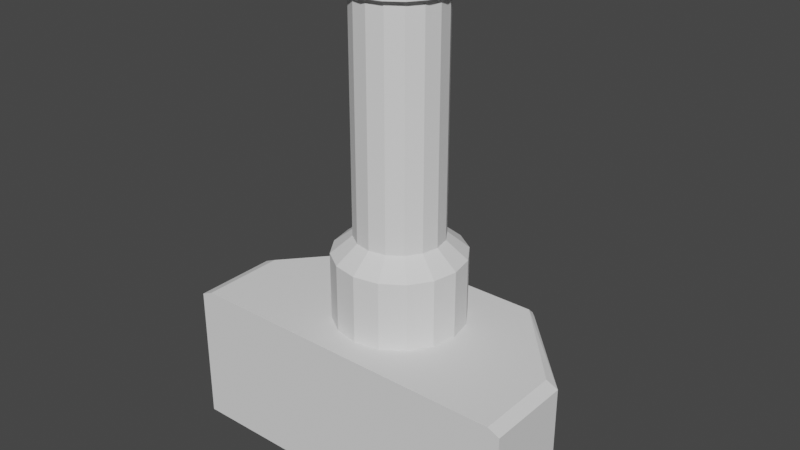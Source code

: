 # Source: Furnace_DispenserBase.blend  (saved by Blender 3.3.6; exported with 4.5.12 LTS)
import bpy
from mathutils import Matrix  # noqa: F401  (used for matrix-valued properties, if any)

bpy.ops.wm.read_factory_settings(use_empty=True)
scene = bpy.context.scene
scene.name = 'Scene'

# ---- collections
col_collection = bpy.data.collections.new('Collection'); scene.collection.children.link(col_collection)

# ---- world
world_world = bpy.data.worlds.new('World'); scene.world = world_world
world_world.use_nodes = True; world_world.node_tree.nodes.clear()
_N = world_world.node_tree.nodes; _L = world_world.node_tree.links
n0 = _N.new('ShaderNodeOutputWorld'); n0.name = 'World Output'; n0.location = (300, 300)
n1 = _N.new('ShaderNodeBackground'); n1.name = 'Background'; n1.location = (10, 300)
n1.inputs[0].default_value = (0.05088, 0.05088, 0.05088, 1.0)
_L.new(n1.outputs[0], n0.inputs[0])
n0.is_active_output = True
world_world.color = (0.05088, 0.05088, 0.05088)
world_world.use_sun_shadow = False
world_world.sun_shadow_jitter_overblur = 0.0

# ---- meshes
me_cylinder = bpy.data.meshes.new('Cylinder')
me_cylinder.from_pydata([(0.0, 1.0, 0.0), (-2.235e-08, 0.6731, 3.567), (0.3827, 0.9239, 0.0), (0.2576, 0.6218, 3.567), (0.7071, 0.7071, 0.0), (0.4759, 0.4759, 3.567), (0.9239, 0.3827, 0.0), (0.6218, 0.2576, 3.567), (1.0, -4.371e-08, 0.0), (0.6731, -5.861e-08, 3.567), (0.9239, -0.3827, 0.0), (0.6218, -0.2576, 3.567), (0.7071, -0.7071, 0.0), (0.4759, -0.4759, 3.567), (0.3827, -0.9239, 0.0), (0.2576, -0.6218, 3.567), (-8.742e-08, -1.0, 0.0), (-6.507e-08, -0.6731, 3.567), (-0.3827, -0.9239, 0.0), (-0.2576, -0.6218, 3.567), (-0.7071, -0.7071, 0.0), (-0.4759, -0.4759, 3.567), (-0.9239, -0.3827, 0.0), (-0.6218, -0.2576, 3.567), (-1.0, 1.192e-08, 0.0), (-0.6731, -1.043e-08, 3.567), (-0.9239, 0.3827, 0.0), (-0.6218, 0.2576, 3.567), (-0.7071, 0.7071, 0.0), (-0.4759, 0.4759, 3.567), (-0.3827, 0.9239, 0.0), (-0.2576, 0.6218, 3.567), (0.3827, 0.9239, 3.296), (0.0, 1.0, 3.296), (0.7071, 0.7071, 3.296), (0.9239, 0.3827, 3.296), (1.0, -4.371e-08, 3.296), (0.9239, -0.3827, 3.296), (0.7071, -0.7071, 3.296), (0.3827, -0.9239, 3.296), (-8.742e-08, -1.0, 3.296), (-0.3827, -0.9239, 3.296), (-0.7071, -0.7071, 3.296), (-0.9239, -0.3827, 3.296), (-1.0, 1.192e-08, 3.296), (-0.9239, 0.3827, 3.296), (-0.7071, 0.7071, 3.296), (-0.3827, 0.9239, 3.296), (0.2576, 0.6218, 7.116), (-2.235e-08, 0.6731, 7.116), (0.4759, 0.4759, 7.116), (0.6218, 0.2576, 7.116), (0.6731, -5.861e-08, 7.116), (0.6218, -0.2576, 7.116), (0.4759, -0.4759, 7.116), (0.2576, -0.6218, 7.116), (-6.507e-08, -0.6731, 7.116), (-0.2576, -0.6218, 7.116), (-0.4759, -0.4759, 7.116), (-0.6218, -0.2576, 7.116), (-0.6731, -1.043e-08, 7.116), (-0.6218, 0.2576, 7.116), (-0.4759, 0.4759, 7.116), (-0.2576, 0.6218, 7.116), (0.2946, 0.7113, 7.116), (-2.462e-08, 0.7699, 7.116), (0.5444, 0.5444, 7.116), (0.7113, 0.2946, 7.116), (0.7699, -6.743e-08, 7.116), (0.7113, -0.2946, 7.116), (0.5444, -0.5444, 7.116), (0.2946, -0.7113, 7.116), (-7.348e-08, -0.7699, 7.116), (-0.2946, -0.7113, 7.116), (-0.5444, -0.5444, 7.116), (-0.7113, -0.2946, 7.116), (-0.7699, -1.231e-08, 7.116), (-0.7113, 0.2946, 7.116), (-0.5444, 0.5444, 7.116), (-0.2946, 0.7113, 7.116), (0.1966, 0.4745, 7.4), (-5.611e-08, 0.5136, 7.4), (0.3632, 0.3632, 7.4), (0.4745, 0.1966, 7.4), (0.5136, -5.38e-08, 7.4), (0.4745, -0.1966, 7.4), (0.3632, -0.3632, 7.4), (0.1966, -0.4745, 7.4), (-9.135e-08, -0.5136, 7.4), (-0.1966, -0.4745, 7.4), (-0.3632, -0.3632, 7.4), (-0.4745, -0.1966, 7.4), (-0.5136, -5.904e-08, 7.4), (-0.4745, 0.1966, 7.4), (-0.3632, 0.3632, 7.4), (-0.1966, 0.4745, 7.4), (0.2946, 0.7113, 7.4), (-6.196e-08, 0.7699, 7.4), (0.5444, 0.5444, 7.4), (0.7113, 0.2946, 7.4), (0.7699, -6.743e-08, 7.4), (0.7113, -0.2946, 7.4), (0.5444, -0.5444, 7.4), (0.2946, -0.7113, 7.4), (-1.108e-07, -0.7699, 7.4), (-0.2946, -0.7113, 7.4), (-0.5444, -0.5444, 7.4), (-0.7113, -0.2946, 7.4), (-0.7699, -1.231e-08, 7.4), (-0.7113, 0.2946, 7.4), (-0.5444, 0.5444, 7.4), (-0.2946, 0.7113, 7.4), (0.1966, 0.4745, 6.406), (5.732e-07, 0.5136, 6.406), (0.3632, 0.3632, 6.406), (0.4745, 0.1966, 6.406), (0.5136, -5.38e-08, 6.406), (0.4745, -0.1966, 6.406), (0.3632, -0.3632, 6.406), (0.1966, -0.4745, 6.406), (5.379e-07, -0.5136, 6.406), (-0.1966, -0.4745, 6.406), (-0.3632, -0.3632, 6.406), (-0.4745, -0.1966, 6.406), (-0.5136, -5.904e-08, 6.406), (-0.4745, 0.1966, 6.406), (-0.3632, 0.3632, 6.406), (-0.1966, 0.4745, 6.406)], [], [(0, 33, 32, 2), (2, 32, 34, 4), (4, 34, 35, 6), (6, 35, 36, 8), (8, 36, 37, 10), (10, 37, 38, 12), (12, 38, 39, 14), (14, 39, 40, 16), (16, 40, 41, 18), (18, 41, 42, 20), (20, 42, 43, 22), (22, 43, 44, 24), (24, 44, 45, 26), (26, 45, 46, 28), (15, 13, 54, 55), (28, 46, 47, 30), (30, 47, 33, 0), (0, 2, 4, 6, 8, 10, 12, 14, 16, 18, 20, 22, 24, 26, 28, 30), (1, 3, 32, 33), (3, 5, 34, 32), (5, 7, 35, 34), (7, 9, 36, 35), (9, 11, 37, 36), (11, 13, 38, 37), (13, 15, 39, 38), (15, 17, 40, 39), (17, 19, 41, 40), (19, 21, 42, 41), (21, 23, 43, 42), (23, 25, 44, 43), (25, 27, 45, 44), (27, 29, 46, 45), (29, 31, 47, 46), (31, 1, 33, 47), (60, 59, 75, 76), (31, 29, 62, 63), (17, 15, 55, 56), (3, 1, 49, 48), (1, 31, 63, 49), (19, 17, 56, 57), (5, 3, 48, 50), (21, 19, 57, 58), (7, 5, 50, 51), (23, 21, 58, 59), (9, 7, 51, 52), (25, 23, 59, 60), (11, 9, 52, 53), (27, 25, 60, 61), (13, 11, 53, 54), (29, 27, 61, 62), (66, 64, 96, 98), (53, 52, 68, 69), (61, 60, 76, 77), (54, 53, 69, 70), (62, 61, 77, 78), (55, 54, 70, 71), (63, 62, 78, 79), (56, 55, 71, 72), (48, 49, 65, 64), (49, 63, 79, 65), (57, 56, 72, 73), (50, 48, 64, 66), (58, 57, 73, 74), (51, 50, 66, 67), (59, 58, 74, 75), (52, 51, 67, 68), (90, 89, 121, 122), (74, 73, 105, 106), (67, 66, 98, 99), (75, 74, 106, 107), (68, 67, 99, 100), (76, 75, 107, 108), (69, 68, 100, 101), (77, 76, 108, 109), (70, 69, 101, 102), (78, 77, 109, 110), (71, 70, 102, 103), (79, 78, 110, 111), (72, 71, 103, 104), (64, 65, 97, 96), (65, 79, 111, 97), (73, 72, 104, 105), (81, 80, 96, 97), (80, 82, 98, 96), (82, 83, 99, 98), (83, 84, 100, 99), (84, 85, 101, 100), (85, 86, 102, 101), (86, 87, 103, 102), (87, 88, 104, 103), (88, 89, 105, 104), (89, 90, 106, 105), (90, 91, 107, 106), (91, 92, 108, 107), (92, 93, 109, 108), (93, 94, 110, 109), (94, 95, 111, 110), (95, 81, 97, 111), (112, 113, 127, 126, 125, 124, 123, 122, 121, 120, 119, 118, 117, 116, 115, 114), (83, 82, 114, 115), (91, 90, 122, 123), (84, 83, 115, 116), (92, 91, 123, 124), (85, 84, 116, 117), (93, 92, 124, 125), (86, 85, 117, 118), (94, 93, 125, 126), (87, 86, 118, 119), (95, 94, 126, 127), (88, 87, 119, 120), (80, 81, 113, 112), (81, 95, 127, 113), (89, 88, 120, 121), (82, 80, 112, 114)])
_uv = me_cylinder.uv_layers.new(name='UVMap')
_uv.uv.foreach_set('vector', [1.0, 0.5, 1.0, 1.0, 0.9375, 1.0, 0.9375, 0.5, 0.9375, 0.5, 0.9375, 1.0, 0.875, 1.0, 0.875, 0.5, 0.875, 0.5, 0.875, 1.0, 0.8125, 1.0, 0.8125, 0.5, 0.8125, 0.5, 0.8125, 1.0, 0.75, 1.0, 0.75, 0.5, 0.75, 0.5, 0.75, 1.0, 0.6875, 1.0, 0.6875, 0.5, 0.6875, 0.5, 0.6875, 1.0, 0.625, 1.0, 0.625, 0.5, 0.625, 0.5, 0.625, 1.0, 0.5625, 1.0, 0.5625, 0.5, 0.5625, 0.5, 0.5625, 1.0, 0.5, 1.0, 0.5, 0.5, 0.5, 0.5, 0.5, 1.0, 0.4375, 1.0, 0.4375, 0.5, 0.4375, 0.5, 0.4375, 1.0, 0.375, 1.0, 0.375, 0.5, 0.375, 0.5, 0.375, 1.0, 0.3125, 1.0, 0.3125, 0.5, 0.3125, 0.5, 0.3125, 1.0, 0.25, 1.0, 0.25, 0.5, 0.25, 0.5, 0.25, 1.0, 0.1875, 1.0, 0.1875, 0.5, 0.1875, 0.5, 0.1875, 1.0, 0.125, 1.0, 0.125, 0.5, 0.3118, 0.1008, 0.3642, 0.1358, 0.3642, 0.1358, 0.3118, 0.1008, 0.125, 0.5, 0.125, 1.0, 0.0625, 1.0, 0.0625, 0.5, 0.0625, 0.5, 0.0625, 1.0, 0.0, 1.0, 0.0, 0.5, 0.75, 0.49, 0.8418, 0.4717, 0.9197, 0.4197, 0.9717, 0.3418, 0.99, 0.25, 0.9717, 0.1582, 0.9197, 0.08029, 0.8418, 0.02827, 0.75, 0.01, 0.6582, 0.02827, 0.5803, 0.08029, 0.5283, 0.1582, 0.51, 0.25, 0.5283, 0.3418, 0.5803, 0.4197, 0.6582, 0.4717, 0.25, 0.4115, 0.3118, 0.3992, 0.3418, 0.4717, 0.25, 0.49, 0.3118, 0.3992, 0.3642, 0.3642, 0.4197, 0.4197, 0.3418, 0.4717, 0.3642, 0.3642, 0.3992, 0.3118, 0.4717, 0.3418, 0.4197, 0.4197, 0.3992, 0.3118, 0.4115, 0.25, 0.49, 0.25, 0.4717, 0.3418, 0.4115, 0.25, 0.3992, 0.1882, 0.4717, 0.1582, 0.49, 0.25, 0.3992, 0.1882, 0.3642, 0.1358, 0.4197, 0.08029, 0.4717, 0.1582, 0.3642, 0.1358, 0.3118, 0.1008, 0.3418, 0.02827, 0.4197, 0.08029, 0.3118, 0.1008, 0.25, 0.08846, 0.25, 0.01, 0.3418, 0.02827, 0.25, 0.08846, 0.1882, 0.1008, 0.1582, 0.02827, 0.25, 0.01, 0.1882, 0.1008, 0.1358, 0.1358, 0.08029, 0.08029, 0.1582, 0.02827, 0.1358, 0.1358, 0.1008, 0.1882, 0.02827, 0.1582, 0.08029, 0.08029, 0.1008, 0.1882, 0.08846, 0.25, 0.01, 0.25, 0.02827, 0.1582, 0.08846, 0.25, 0.1008, 0.3118, 0.02827, 0.3418, 0.01, 0.25, 0.1008, 0.3118, 0.1358, 0.3642, 0.08029, 0.4197, 0.02827, 0.3418, 0.1358, 0.3642, 0.1882, 0.3992, 0.1582, 0.4717, 0.08029, 0.4197, 0.1882, 0.3992, 0.25, 0.4115, 0.25, 0.49, 0.1582, 0.4717, 0.08846, 0.25, 0.1008, 0.1882, 0.1008, 0.1882, 0.08846, 0.25, 0.1882, 0.3992, 0.1358, 0.3642, 0.1358, 0.3642, 0.1882, 0.3992, 0.25, 0.08846, 0.3118, 0.1008, 0.3118, 0.1008, 0.25, 0.08846, 0.3118, 0.3992, 0.25, 0.4115, 0.25, 0.4115, 0.3118, 0.3992, 0.25, 0.4115, 0.1882, 0.3992, 0.1882, 0.3992, 0.25, 0.4115, 0.1882, 0.1008, 0.25, 0.08846, 0.25, 0.08846, 0.1882, 0.1008, 0.3642, 0.3642, 0.3118, 0.3992, 0.3118, 0.3992, 0.3642, 0.3642, 0.1358, 0.1358, 0.1882, 0.1008, 0.1882, 0.1008, 0.1358, 0.1358, 0.3992, 0.3118, 0.3642, 0.3642, 0.3642, 0.3642, 0.3992, 0.3118, 0.1008, 0.1882, 0.1358, 0.1358, 0.1358, 0.1358, 0.1008, 0.1882, 0.4115, 0.25, 0.3992, 0.3118, 0.3992, 0.3118, 0.4115, 0.25, 0.08846, 0.25, 0.1008, 0.1882, 0.1008, 0.1882, 0.08846, 0.25, 0.3992, 0.1882, 0.4115, 0.25, 0.4115, 0.25, 0.3992, 0.1882, 0.1008, 0.3118, 0.08846, 0.25, 0.08846, 0.25, 0.1008, 0.3118, 0.3642, 0.1358, 0.3992, 0.1882, 0.3992, 0.1882, 0.3642, 0.1358, 0.1358, 0.3642, 0.1008, 0.3118, 0.1008, 0.3118, 0.1358, 0.3642, 0.3642, 0.3642, 0.3118, 0.3992, 0.3118, 0.3992, 0.3642, 0.3642, 0.3992, 0.1882, 0.4115, 0.25, 0.4115, 0.25, 0.3992, 0.1882, 0.1008, 0.3118, 0.08846, 0.25, 0.08846, 0.25, 0.1008, 0.3118, 0.3642, 0.1358, 0.3992, 0.1882, 0.3992, 0.1882, 0.3642, 0.1358, 0.1358, 0.3642, 0.1008, 0.3118, 0.1008, 0.3118, 0.1358, 0.3642, 0.3118, 0.1008, 0.3642, 0.1358, 0.3642, 0.1358, 0.3118, 0.1008, 0.1882, 0.3992, 0.1358, 0.3642, 0.1358, 0.3642, 0.1882, 0.3992, 0.25, 0.08846, 0.3118, 0.1008, 0.3118, 0.1008, 0.25, 0.08846, 0.3118, 0.3992, 0.25, 0.4115, 0.25, 0.4115, 0.3118, 0.3992, 0.25, 0.4115, 0.1882, 0.3992, 0.1882, 0.3992, 0.25, 0.4115, 0.1882, 0.1008, 0.25, 0.08846, 0.25, 0.08846, 0.1882, 0.1008, 0.3642, 0.3642, 0.3118, 0.3992, 0.3118, 0.3992, 0.3642, 0.3642, 0.1358, 0.1358, 0.1882, 0.1008, 0.1882, 0.1008, 0.1358, 0.1358, 0.3992, 0.3118, 0.3642, 0.3642, 0.3642, 0.3642, 0.3992, 0.3118, 0.1008, 0.1882, 0.1358, 0.1358, 0.1358, 0.1358, 0.1008, 0.1882, 0.4115, 0.25, 0.3992, 0.3118, 0.3992, 0.3118, 0.4115, 0.25, 0.1738, 0.1738, 0.2088, 0.1504, 0.2088, 0.1504, 0.1738, 0.1738, 0.1358, 0.1358, 0.1882, 0.1008, 0.1882, 0.1008, 0.1358, 0.1358, 0.3992, 0.3118, 0.3642, 0.3642, 0.3642, 0.3642, 0.3992, 0.3118, 0.1008, 0.1882, 0.1358, 0.1358, 0.1358, 0.1358, 0.1008, 0.1882, 0.4115, 0.25, 0.3992, 0.3118, 0.3992, 0.3118, 0.4115, 0.25, 0.08846, 0.25, 0.1008, 0.1882, 0.1008, 0.1882, 0.08846, 0.25, 0.3992, 0.1882, 0.4115, 0.25, 0.4115, 0.25, 0.3992, 0.1882, 0.1008, 0.3118, 0.08846, 0.25, 0.08846, 0.25, 0.1008, 0.3118, 0.3642, 0.1358, 0.3992, 0.1882, 0.3992, 0.1882, 0.3642, 0.1358, 0.1358, 0.3642, 0.1008, 0.3118, 0.1008, 0.3118, 0.1358, 0.3642, 0.3118, 0.1008, 0.3642, 0.1358, 0.3642, 0.1358, 0.3118, 0.1008, 0.1882, 0.3992, 0.1358, 0.3642, 0.1358, 0.3642, 0.1882, 0.3992, 0.25, 0.08846, 0.3118, 0.1008, 0.3118, 0.1008, 0.25, 0.08846, 0.3118, 0.3992, 0.25, 0.4115, 0.25, 0.4115, 0.3118, 0.3992, 0.25, 0.4115, 0.1882, 0.3992, 0.1882, 0.3992, 0.25, 0.4115, 0.1882, 0.1008, 0.25, 0.08846, 0.25, 0.08846, 0.1882, 0.1008, 0.25, 0.3578, 0.2912, 0.3496, 0.3118, 0.3992, 0.25, 0.4115, 0.2912, 0.3496, 0.3262, 0.3262, 0.3642, 0.3642, 0.3118, 0.3992, 0.3262, 0.3262, 0.3496, 0.2912, 0.3992, 0.3118, 0.3642, 0.3642, 0.3496, 0.2912, 0.3578, 0.25, 0.4115, 0.25, 0.3992, 0.3118, 0.3578, 0.25, 0.3496, 0.2088, 0.3992, 0.1882, 0.4115, 0.25, 0.3496, 0.2088, 0.3262, 0.1738, 0.3642, 0.1358, 0.3992, 0.1882, 0.3262, 0.1738, 0.2912, 0.1504, 0.3118, 0.1008, 0.3642, 0.1358, 0.2912, 0.1504, 0.25, 0.1422, 0.25, 0.08846, 0.3118, 0.1008, 0.25, 0.1422, 0.2088, 0.1504, 0.1882, 0.1008, 0.25, 0.08846, 0.2088, 0.1504, 0.1738, 0.1738, 0.1358, 0.1358, 0.1882, 0.1008, 0.1738, 0.1738, 0.1504, 0.2088, 0.1008, 0.1882, 0.1358, 0.1358, 0.1504, 0.2088, 0.1422, 0.25, 0.08846, 0.25, 0.1008, 0.1882, 0.1422, 0.25, 0.1504, 0.2912, 0.1008, 0.3118, 0.08846, 0.25, 0.1504, 0.2912, 0.1738, 0.3262, 0.1358, 0.3642, 0.1008, 0.3118, 0.1738, 0.3262, 0.2088, 0.3496, 0.1882, 0.3992, 0.1358, 0.3642, 0.2088, 0.3496, 0.25, 0.3578, 0.25, 0.4115, 0.1882, 0.3992, 0.2912, 0.3496, 0.25, 0.3578, 0.2088, 0.3496, 0.1738, 0.3262, 0.1504, 0.2912, 0.1422, 0.25, 0.1504, 0.2088, 0.1738, 0.1738, 0.2088, 0.1504, 0.25, 0.1422, 0.2912, 0.1504, 0.3262, 0.1738, 0.3496, 0.2088, 0.3578, 0.25, 0.3496, 0.2912, 0.3262, 0.3262, 0.3496, 0.2912, 0.3262, 0.3262, 0.3262, 0.3262, 0.3496, 0.2912, 0.1504, 0.2088, 0.1738, 0.1738, 0.1738, 0.1738, 0.1504, 0.2088, 0.3578, 0.25, 0.3496, 0.2912, 0.3496, 0.2912, 0.3578, 0.25, 0.1422, 0.25, 0.1504, 0.2088, 0.1504, 0.2088, 0.1422, 0.25, 0.3496, 0.2088, 0.3578, 0.25, 0.3578, 0.25, 0.3496, 0.2088, 0.1504, 0.2912, 0.1422, 0.25, 0.1422, 0.25, 0.1504, 0.2912, 0.3262, 0.1738, 0.3496, 0.2088, 0.3496, 0.2088, 0.3262, 0.1738, 0.1738, 0.3262, 0.1504, 0.2912, 0.1504, 0.2912, 0.1738, 0.3262, 0.2912, 0.1504, 0.3262, 0.1738, 0.3262, 0.1738, 0.2912, 0.1504, 0.2088, 0.3496, 0.1738, 0.3262, 0.1738, 0.3262, 0.2088, 0.3496, 0.25, 0.1422, 0.2912, 0.1504, 0.2912, 0.1504, 0.25, 0.1422, 0.2912, 0.3496, 0.25, 0.3578, 0.25, 0.3578, 0.2912, 0.3496, 0.25, 0.3578, 0.2088, 0.3496, 0.2088, 0.3496, 0.25, 0.3578, 0.2088, 0.1504, 0.25, 0.1422, 0.25, 0.1422, 0.2088, 0.1504, 0.3262, 0.3262, 0.2912, 0.3496, 0.2912, 0.3496, 0.3262, 0.3262])
me_cylinder.use_remesh_fix_poles = True
me_cylinder.use_remesh_preserve_attributes = False
me_cylinder.update()
me_cube = bpy.data.meshes.new('Cube')
me_cube.from_pydata([(-1.6, -0.8, 0.0), (1.6, -0.8, 0.0), (-1.6, -0.8, 1.252), (-1.492, -0.8, 1.3), (-0.8668, 0.7543, 0.0), (-0.8174, 0.8, 0.0), (-0.8086, 0.7543, 1.3), (-0.8174, 0.8, 1.254), (-0.8668, 0.7543, 1.252), (1.492, -0.8, 1.3), (1.6, -0.8, 1.252), (0.8174, 0.8, 0.0), (0.8668, 0.7543, 0.0), (0.8086, 0.7543, 1.3), (0.8668, 0.7543, 1.252), (0.8174, 0.8, 1.254), (-1.492, -0.02284, 1.3), (-1.6, -0.02284, 1.252), (1.492, -0.02284, 1.3), (1.6, -0.02284, 1.252), (-1.6, -0.02284, 0.0), (1.6, -0.02284, 0.0)], [], [(18, 16, 3, 9), (21, 19, 10, 1), (5, 7, 15, 11), (20, 17, 8, 4), (20, 21, 1, 0), (6, 7, 8), (13, 14, 15), (16, 6, 8, 17), (7, 5, 4, 8), (6, 13, 15, 7), (14, 12, 11, 15), (18, 9, 10, 19), (1, 10, 9, 3, 2, 0), (13, 18, 19, 14), (3, 16, 17, 2), (4, 5, 11, 12, 21, 20), (0, 2, 17, 20), (12, 14, 19, 21), (13, 6, 16, 18)])
_uv = me_cube.uv_layers.new(name='UVMap')
_uv.uv.foreach_set('vector', [0.6334, 0.6286, 0.8666, 0.6286, 0.8666, 0.75, 0.6334, 0.75, 0.375, 0.6286, 0.6131, 0.6286, 0.6131, 0.75, 0.375, 0.75, 0.375, 0.2571, 0.6136, 0.2571, 0.6136, 0.4929, 0.375, 0.4929, 0.375, 0.1214, 0.6131, 0.1214, 0.6131, 0.2429, 0.375, 0.2429, 0.125, 0.6286, 0.375, 0.6286, 0.375, 0.75, 0.125, 0.75, 0.625, 0.2584, 0.625, 0.2571, 0.6131, 0.25, 0.625, 0.4916, 0.6131, 0.5, 0.6136, 0.5, 0.625, 0.1214, 0.625, 0.2429, 0.6131, 0.2429, 0.6131, 0.1214, 0.6136, 0.2571, 0.375, 0.2571, 0.375, 0.2429, 0.6131, 0.2429, 0.625, 0.2584, 0.625, 0.4916, 0.6136, 0.4929, 0.6136, 0.2571, 0.6131, 0.5071, 0.375, 0.5071, 0.375, 0.4929, 0.6136, 0.4929, 0.6334, 0.6286, 0.6334, 0.75, 0.6131, 0.75, 0.6131, 0.6286, 0.375, 0.75, 0.6131, 0.75, 0.6334, 0.75, 0.8666, 0.75, 0.6131, 0.0, 0.375, 0.0, 0.6334, 0.5071, 0.6334, 0.6286, 0.6131, 0.6286, 0.6131, 0.5071, 0.625, 0.0, 0.625, 0.1214, 0.6131, 0.1214, 0.6131, 0.0, 0.125, 0.5071, 0.1321, 0.5, 0.3679, 0.5, 0.375, 0.5071, 0.375, 0.6286, 0.125, 0.6286, 0.375, 0.0, 0.6131, 0.0, 0.6131, 0.1214, 0.375, 0.1214, 0.375, 0.5071, 0.6131, 0.5071, 0.6131, 0.6286, 0.375, 0.6286, 0.6334, 0.5071, 0.8666, 0.5071, 0.8666, 0.6286, 0.6334, 0.6286])
me_cube.use_remesh_fix_poles = True
me_cube.use_remesh_preserve_attributes = False
me_cube.update()

# ---- objects
ob_cylinder = bpy.data.objects.new('Cylinder', me_cylinder)
ob_cube = bpy.data.objects.new('Cube', me_cube)

# ---- transforms, parenting, visibility, modifiers, constraints
ob_cylinder.location = (0.0, 0.8, 0.0)
ob_cylinder.scale = (0.5796, 0.5796, 0.5796)
ob_cube.location = (0.0, 0.8, 0.0)

# ---- collection membership
col_collection.objects.link(ob_cylinder)
col_collection.objects.link(ob_cube)

# ---- scene / render settings (as saved in the file)
scene.frame_start = 1; scene.frame_end = 250; scene.frame_set(1)
scene.render.engine = 'BLENDER_EEVEE_NEXT'
scene.cycles.sampling_pattern = 'TABULATED_SOBOL'
scene.cycles.use_light_tree = False
scene.view_settings.view_transform = 'Filmic'
bpy.context.view_layer.update()

# ---- added for rendering (the .blend has no active camera and no usable light): camera, sun
cam_auto = bpy.data.cameras.new('AutoCamera')
cam_auto.lens = 50.0
cam_auto.sensor_width = 36.0
cam_auto.clip_end = 1000.0
ob_auto_camera = bpy.data.objects.new('AutoCamera', cam_auto)
scene.collection.objects.link(ob_auto_camera)
ob_auto_camera.location = (5.16771, -5.40126, 6.27871)
ob_auto_camera.rotation_euler = (1.09748, -7.21219e-08, 0.694738)
scene.camera = ob_auto_camera
light_auto_sun = bpy.data.lights.new('AutoSun', 'SUN')
light_auto_sun.energy = 3.0
light_auto_sun.angle = 0.0523599
ob_auto_sun = bpy.data.objects.new('AutoSun', light_auto_sun)
scene.collection.objects.link(ob_auto_sun)
ob_auto_sun.rotation_euler = (0.872665, 0.174533, 0.523599)
bpy.context.view_layer.update()
